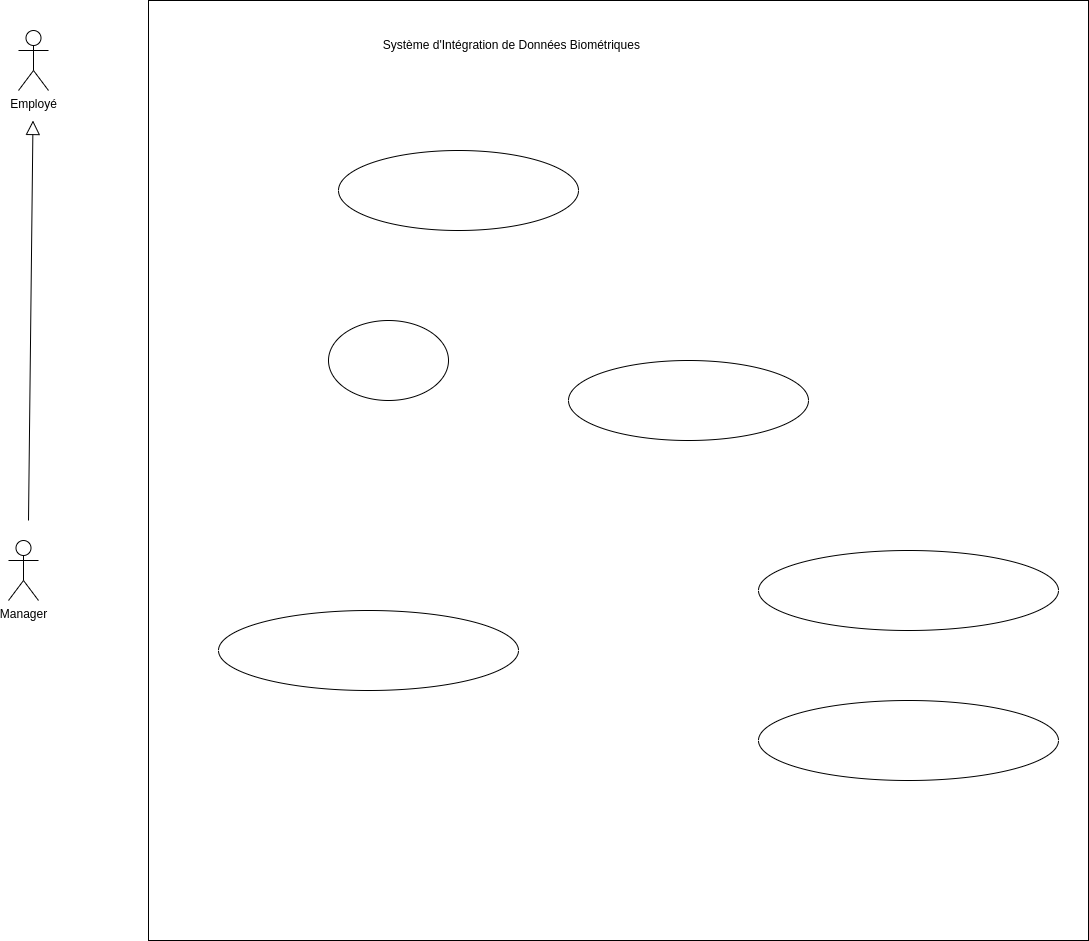

The diagram above was exported from draw.io. Its source (the exported page's mxGraphModel, read from the mxfile embedded in the PNG):
<mxGraphModel dx="1114" dy="629" grid="1" gridSize="10" guides="1" tooltips="1" connect="1" arrows="1" fold="1" page="1" pageScale="1" pageWidth="827" pageHeight="1169" math="0" shadow="0">
  <root>
    <mxCell id="0" />
    <mxCell id="1" parent="0" />
    <mxCell id="N_2ZbzhMnpaYIrdBlkMg-1" value="Employé" style="shape=umlActor;verticalLabelPosition=bottom;verticalAlign=top;html=1;outlineConnect=0;" vertex="1" parent="1">
      <mxGeometry x="130" y="280" width="30" height="60" as="geometry" />
    </mxCell>
    <mxCell id="N_2ZbzhMnpaYIrdBlkMg-2" value="Manager" style="shape=umlActor;verticalLabelPosition=bottom;verticalAlign=top;html=1;outlineConnect=0;" vertex="1" parent="1">
      <mxGeometry x="120" y="790" width="30" height="60" as="geometry" />
    </mxCell>
    <mxCell id="N_2ZbzhMnpaYIrdBlkMg-3" value="" style="endArrow=block;endFill=0;endSize=12;html=1;rounded=0;" edge="1" parent="1">
      <mxGeometry width="160" relative="1" as="geometry">
        <mxPoint x="140" y="770" as="sourcePoint" />
        <mxPoint x="144.5" y="370" as="targetPoint" />
      </mxGeometry>
    </mxCell>
    <mxCell id="N_2ZbzhMnpaYIrdBlkMg-4" value="" style="whiteSpace=wrap;html=1;aspect=fixed;" vertex="1" parent="1">
      <mxGeometry x="260" y="250" width="940" height="940" as="geometry" />
    </mxCell>
    <mxCell id="N_2ZbzhMnpaYIrdBlkMg-6" value="Système d'Intégration de Données Biométriques&amp;nbsp;" style="text;html=1;strokeColor=none;fillColor=none;align=center;verticalAlign=middle;whiteSpace=wrap;rounded=0;" vertex="1" parent="1">
      <mxGeometry x="390" y="280" width="470" height="30" as="geometry" />
    </mxCell>
    <mxCell id="N_2ZbzhMnpaYIrdBlkMg-8" value="" style="ellipse;whiteSpace=wrap;html=1;" vertex="1" parent="1">
      <mxGeometry x="450" y="400" width="240" height="80" as="geometry" />
    </mxCell>
    <mxCell id="N_2ZbzhMnpaYIrdBlkMg-11" value="" style="ellipse;whiteSpace=wrap;html=1;" vertex="1" parent="1">
      <mxGeometry x="680" y="610" width="240" height="80" as="geometry" />
    </mxCell>
    <mxCell id="N_2ZbzhMnpaYIrdBlkMg-13" value="" style="ellipse;whiteSpace=wrap;html=1;" vertex="1" parent="1">
      <mxGeometry x="440" y="570" width="120" height="80" as="geometry" />
    </mxCell>
    <mxCell id="N_2ZbzhMnpaYIrdBlkMg-14" value="" style="ellipse;whiteSpace=wrap;html=1;" vertex="1" parent="1">
      <mxGeometry x="870" y="800" width="300" height="80" as="geometry" />
    </mxCell>
    <mxCell id="N_2ZbzhMnpaYIrdBlkMg-16" value="" style="ellipse;whiteSpace=wrap;html=1;" vertex="1" parent="1">
      <mxGeometry x="330" y="860" width="300" height="80" as="geometry" />
    </mxCell>
    <mxCell id="N_2ZbzhMnpaYIrdBlkMg-18" value="" style="ellipse;whiteSpace=wrap;html=1;" vertex="1" parent="1">
      <mxGeometry x="870" y="950" width="300" height="80" as="geometry" />
    </mxCell>
  </root>
</mxGraphModel>